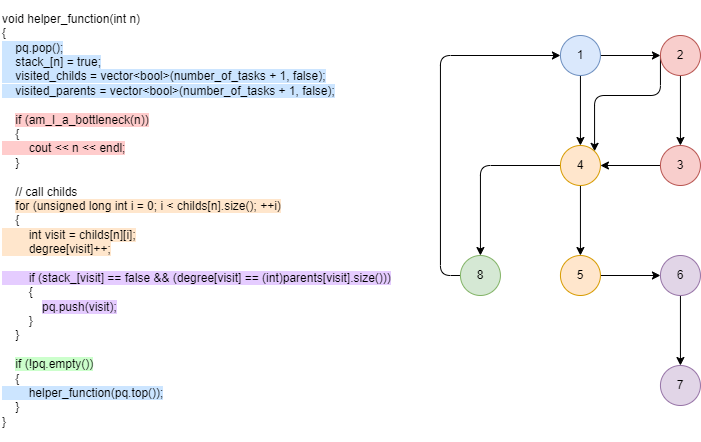

The diagram above was exported from draw.io. Its source (the exported page's mxGraphModel, read from the mxfile embedded in the PNG):
<mxGraphModel dx="1761" dy="605" grid="1" gridSize="10" guides="1" tooltips="1" connect="1" arrows="1" fold="1" page="1" pageScale="1" pageWidth="827" pageHeight="1169" math="0" shadow="0">
  <root>
    <mxCell id="0" />
    <mxCell id="1" parent="0" />
    <mxCell id="eCMuN70A0XHilftcNr7w-8" style="edgeStyle=orthogonalEdgeStyle;rounded=0;orthogonalLoop=1;jettySize=auto;html=1;exitX=1;exitY=0.5;exitDx=0;exitDy=0;entryX=0;entryY=0.5;entryDx=0;entryDy=0;" edge="1" parent="1" source="eCMuN70A0XHilftcNr7w-1" target="eCMuN70A0XHilftcNr7w-4">
      <mxGeometry relative="1" as="geometry" />
    </mxCell>
    <mxCell id="eCMuN70A0XHilftcNr7w-11" style="edgeStyle=orthogonalEdgeStyle;rounded=0;orthogonalLoop=1;jettySize=auto;html=1;exitX=0.5;exitY=1;exitDx=0;exitDy=0;entryX=0.5;entryY=0;entryDx=0;entryDy=0;" edge="1" parent="1" source="eCMuN70A0XHilftcNr7w-1" target="eCMuN70A0XHilftcNr7w-6">
      <mxGeometry relative="1" as="geometry" />
    </mxCell>
    <mxCell id="eCMuN70A0XHilftcNr7w-1" value="1" style="ellipse;whiteSpace=wrap;html=1;aspect=fixed;fillColor=#dae8fc;strokeColor=#6c8ebf;" vertex="1" parent="1">
      <mxGeometry x="469.94" y="75" width="40" height="40" as="geometry" />
    </mxCell>
    <mxCell id="eCMuN70A0XHilftcNr7w-2" value="&lt;div&gt;void helper_function(int n)&lt;/div&gt;&lt;div&gt;{&lt;/div&gt;&lt;div&gt;&lt;span style=&quot;background-color: rgb(204, 229, 255);&quot;&gt;&amp;nbsp; &amp;nbsp; pq.pop();&lt;/span&gt;&lt;/div&gt;&lt;div&gt;&lt;span style=&quot;background-color: rgb(204, 229, 255);&quot;&gt;&amp;nbsp; &amp;nbsp; stack_[n] = true;&lt;/span&gt;&lt;/div&gt;&lt;div&gt;&lt;span style=&quot;background-color: rgb(204, 229, 255);&quot;&gt;&amp;nbsp; &amp;nbsp; visited_childs = vector&amp;lt;bool&amp;gt;(number_of_tasks + 1, false);&lt;/span&gt;&lt;/div&gt;&lt;div&gt;&lt;span style=&quot;background-color: rgb(204, 229, 255);&quot;&gt;&amp;nbsp; &amp;nbsp; visited_parents = vector&amp;lt;bool&amp;gt;(number_of_tasks + 1, false);&lt;/span&gt;&lt;/div&gt;&lt;div&gt;&lt;br&gt;&lt;/div&gt;&lt;div&gt;&amp;nbsp; &amp;nbsp; &lt;span style=&quot;background-color: rgb(255, 204, 204);&quot;&gt;if (am_I_a_bottleneck(n))&lt;/span&gt;&lt;/div&gt;&lt;div&gt;&amp;nbsp; &amp;nbsp; {&lt;/div&gt;&lt;div&gt;&lt;span style=&quot;background-color: rgb(255, 204, 204);&quot;&gt;&amp;nbsp; &amp;nbsp; &amp;nbsp; &amp;nbsp; cout &amp;lt;&amp;lt; n &amp;lt;&amp;lt; endl;&lt;/span&gt;&lt;/div&gt;&lt;div&gt;&amp;nbsp; &amp;nbsp; }&lt;/div&gt;&lt;div&gt;&lt;br&gt;&lt;/div&gt;&lt;div&gt;&amp;nbsp; &amp;nbsp; // call childs&lt;/div&gt;&lt;div&gt;&amp;nbsp; &amp;nbsp; &lt;span style=&quot;background-color: rgb(255, 230, 204);&quot;&gt;for (unsigned long int i = 0; i &amp;lt; childs[n].size(); ++i)&lt;/span&gt;&lt;/div&gt;&lt;div&gt;&amp;nbsp; &amp;nbsp; {&lt;/div&gt;&lt;div&gt;&lt;span style=&quot;background-color: rgb(255, 230, 204);&quot;&gt;&amp;nbsp; &amp;nbsp; &amp;nbsp; &amp;nbsp; int visit = childs[n][i];&lt;/span&gt;&lt;/div&gt;&lt;div&gt;&lt;span style=&quot;background-color: rgb(255, 230, 204);&quot;&gt;&amp;nbsp; &amp;nbsp; &amp;nbsp; &amp;nbsp; degree[visit]++;&lt;/span&gt;&lt;/div&gt;&lt;div&gt;&lt;br&gt;&lt;/div&gt;&lt;div&gt;&lt;span style=&quot;background-color: rgb(229, 204, 255);&quot;&gt;&amp;nbsp; &amp;nbsp; &amp;nbsp; &amp;nbsp; if (stack_[visit] == false &amp;amp;&amp;amp; (degree[visit] == (int)parents[visit].size()))&lt;/span&gt;&lt;/div&gt;&lt;div&gt;&amp;nbsp; &amp;nbsp; &amp;nbsp; &amp;nbsp; {&lt;/div&gt;&lt;div&gt;&amp;nbsp; &amp;nbsp; &amp;nbsp; &amp;nbsp; &amp;nbsp; &amp;nbsp; &lt;span style=&quot;background-color: rgb(229, 204, 255);&quot;&gt;pq.push(visit);&lt;/span&gt;&lt;/div&gt;&lt;div&gt;&amp;nbsp; &amp;nbsp; &amp;nbsp; &amp;nbsp; }&lt;/div&gt;&lt;div&gt;&amp;nbsp; &amp;nbsp; }&lt;/div&gt;&lt;div&gt;&lt;br&gt;&lt;/div&gt;&lt;div&gt;&amp;nbsp; &amp;nbsp; &lt;span style=&quot;background-color: rgb(204, 255, 204);&quot;&gt;if (!pq.empty())&lt;/span&gt;&lt;/div&gt;&lt;div&gt;&amp;nbsp; &amp;nbsp; {&lt;/div&gt;&lt;div&gt;&lt;span style=&quot;background-color: rgb(204, 229, 255);&quot;&gt;&amp;nbsp; &amp;nbsp; &amp;nbsp; &amp;nbsp; helper_function(pq.top());&lt;/span&gt;&lt;/div&gt;&lt;div&gt;&amp;nbsp; &amp;nbsp; }&lt;/div&gt;&lt;div&gt;}&lt;/div&gt;" style="text;html=1;strokeColor=none;fillColor=none;align=left;verticalAlign=middle;whiteSpace=wrap;rounded=0;" vertex="1" parent="1">
      <mxGeometry x="-90" y="40" width="400" height="440" as="geometry" />
    </mxCell>
    <mxCell id="eCMuN70A0XHilftcNr7w-9" style="edgeStyle=orthogonalEdgeStyle;rounded=0;orthogonalLoop=1;jettySize=auto;html=1;exitX=0.5;exitY=1;exitDx=0;exitDy=0;entryX=0.5;entryY=0;entryDx=0;entryDy=0;" edge="1" parent="1" source="eCMuN70A0XHilftcNr7w-4" target="eCMuN70A0XHilftcNr7w-5">
      <mxGeometry relative="1" as="geometry" />
    </mxCell>
    <mxCell id="eCMuN70A0XHilftcNr7w-12" style="edgeStyle=orthogonalEdgeStyle;orthogonalLoop=1;jettySize=auto;html=1;exitX=0;exitY=0.5;exitDx=0;exitDy=0;entryX=1;entryY=0;entryDx=0;entryDy=0;rounded=1;" edge="1" parent="1" source="eCMuN70A0XHilftcNr7w-4" target="eCMuN70A0XHilftcNr7w-6">
      <mxGeometry relative="1" as="geometry">
        <Array as="points">
          <mxPoint x="569.94" y="135" />
          <mxPoint x="503.94" y="135" />
        </Array>
      </mxGeometry>
    </mxCell>
    <mxCell id="eCMuN70A0XHilftcNr7w-4" value="2" style="ellipse;whiteSpace=wrap;html=1;aspect=fixed;fillColor=#f8cecc;strokeColor=#b85450;" vertex="1" parent="1">
      <mxGeometry x="569.94" y="75" width="40" height="40" as="geometry" />
    </mxCell>
    <mxCell id="eCMuN70A0XHilftcNr7w-10" style="edgeStyle=orthogonalEdgeStyle;rounded=0;orthogonalLoop=1;jettySize=auto;html=1;exitX=0;exitY=0.5;exitDx=0;exitDy=0;" edge="1" parent="1" source="eCMuN70A0XHilftcNr7w-5" target="eCMuN70A0XHilftcNr7w-6">
      <mxGeometry relative="1" as="geometry" />
    </mxCell>
    <mxCell id="eCMuN70A0XHilftcNr7w-5" value="3" style="ellipse;whiteSpace=wrap;html=1;aspect=fixed;fillColor=#f8cecc;strokeColor=#b85450;" vertex="1" parent="1">
      <mxGeometry x="569.94" y="185" width="40" height="40" as="geometry" />
    </mxCell>
    <mxCell id="eCMuN70A0XHilftcNr7w-14" style="edgeStyle=orthogonalEdgeStyle;rounded=0;orthogonalLoop=1;jettySize=auto;html=1;exitX=0.5;exitY=1;exitDx=0;exitDy=0;entryX=0.5;entryY=0;entryDx=0;entryDy=0;" edge="1" parent="1" source="eCMuN70A0XHilftcNr7w-6" target="eCMuN70A0XHilftcNr7w-13">
      <mxGeometry relative="1" as="geometry" />
    </mxCell>
    <mxCell id="eCMuN70A0XHilftcNr7w-21" style="edgeStyle=orthogonalEdgeStyle;orthogonalLoop=1;jettySize=auto;html=1;exitX=0;exitY=0.5;exitDx=0;exitDy=0;entryX=0.5;entryY=0;entryDx=0;entryDy=0;rounded=1;" edge="1" parent="1" source="eCMuN70A0XHilftcNr7w-6" target="eCMuN70A0XHilftcNr7w-19">
      <mxGeometry relative="1" as="geometry" />
    </mxCell>
    <mxCell id="eCMuN70A0XHilftcNr7w-6" value="4" style="ellipse;whiteSpace=wrap;html=1;aspect=fixed;fillColor=#ffe6cc;strokeColor=#d79b00;" vertex="1" parent="1">
      <mxGeometry x="469.94" y="185" width="40" height="40" as="geometry" />
    </mxCell>
    <mxCell id="eCMuN70A0XHilftcNr7w-16" style="edgeStyle=orthogonalEdgeStyle;rounded=0;orthogonalLoop=1;jettySize=auto;html=1;entryX=0;entryY=0.5;entryDx=0;entryDy=0;" edge="1" parent="1" source="eCMuN70A0XHilftcNr7w-13" target="eCMuN70A0XHilftcNr7w-15">
      <mxGeometry relative="1" as="geometry" />
    </mxCell>
    <mxCell id="eCMuN70A0XHilftcNr7w-13" value="5" style="ellipse;whiteSpace=wrap;html=1;aspect=fixed;fillColor=#ffe6cc;strokeColor=#d79b00;" vertex="1" parent="1">
      <mxGeometry x="469.94" y="295" width="40" height="40" as="geometry" />
    </mxCell>
    <mxCell id="eCMuN70A0XHilftcNr7w-18" style="edgeStyle=orthogonalEdgeStyle;rounded=0;orthogonalLoop=1;jettySize=auto;html=1;exitX=0.5;exitY=1;exitDx=0;exitDy=0;entryX=0.5;entryY=0;entryDx=0;entryDy=0;" edge="1" parent="1" source="eCMuN70A0XHilftcNr7w-15" target="eCMuN70A0XHilftcNr7w-17">
      <mxGeometry relative="1" as="geometry" />
    </mxCell>
    <mxCell id="eCMuN70A0XHilftcNr7w-15" value="6" style="ellipse;whiteSpace=wrap;html=1;aspect=fixed;fillColor=#e1d5e7;strokeColor=#9673a6;" vertex="1" parent="1">
      <mxGeometry x="569.94" y="295" width="40" height="40" as="geometry" />
    </mxCell>
    <mxCell id="eCMuN70A0XHilftcNr7w-17" value="7" style="ellipse;whiteSpace=wrap;html=1;aspect=fixed;fillColor=#e1d5e7;strokeColor=#9673a6;" vertex="1" parent="1">
      <mxGeometry x="569.94" y="405" width="40" height="40" as="geometry" />
    </mxCell>
    <mxCell id="eCMuN70A0XHilftcNr7w-22" style="edgeStyle=orthogonalEdgeStyle;orthogonalLoop=1;jettySize=auto;html=1;exitX=0;exitY=0.5;exitDx=0;exitDy=0;entryX=0;entryY=0.5;entryDx=0;entryDy=0;rounded=1;" edge="1" parent="1" source="eCMuN70A0XHilftcNr7w-19" target="eCMuN70A0XHilftcNr7w-1">
      <mxGeometry relative="1" as="geometry" />
    </mxCell>
    <mxCell id="eCMuN70A0XHilftcNr7w-19" value="8" style="ellipse;whiteSpace=wrap;html=1;aspect=fixed;fillColor=#d5e8d4;strokeColor=#82b366;" vertex="1" parent="1">
      <mxGeometry x="369.94" y="295" width="40" height="40" as="geometry" />
    </mxCell>
  </root>
</mxGraphModel>